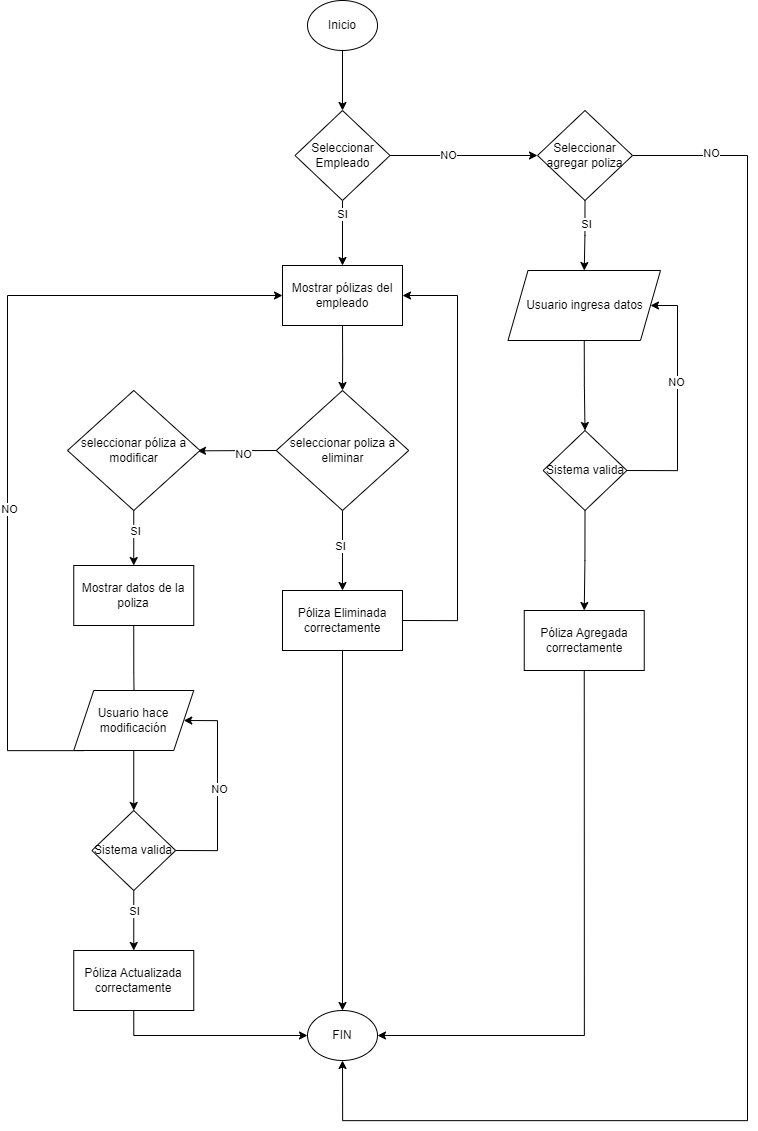

The diagram above was exported from draw.io. Its source (the exported page's mxGraphModel, read from the mxfile embedded in the PNG):
<mxGraphModel dx="2770" dy="1923" grid="1" gridSize="10" guides="1" tooltips="1" connect="1" arrows="1" fold="1" page="1" pageScale="1" pageWidth="827" pageHeight="1169" math="0" shadow="0">
  <root>
    <mxCell id="0" />
    <mxCell id="1" parent="0" />
    <mxCell id="mQViDkhqGbuPm0V6vBv9-40" value="Inicio" style="ellipse;whiteSpace=wrap;html=1;" vertex="1" parent="1">
      <mxGeometry x="1140" y="24" width="70" height="50" as="geometry" />
    </mxCell>
    <mxCell id="mQViDkhqGbuPm0V6vBv9-41" value="" style="endArrow=classic;html=1;rounded=0;entryX=0.5;entryY=0;entryDx=0;entryDy=0;" edge="1" parent="1">
      <mxGeometry width="50" height="50" relative="1" as="geometry">
        <mxPoint x="1175" y="74" as="sourcePoint" />
        <mxPoint x="1175" y="134" as="targetPoint" />
      </mxGeometry>
    </mxCell>
    <mxCell id="mQViDkhqGbuPm0V6vBv9-44" style="edgeStyle=orthogonalEdgeStyle;rounded=0;orthogonalLoop=1;jettySize=auto;html=1;exitX=0.5;exitY=1;exitDx=0;exitDy=0;entryX=0.5;entryY=0;entryDx=0;entryDy=0;" edge="1" parent="1" source="mQViDkhqGbuPm0V6vBv9-43" target="mQViDkhqGbuPm0V6vBv9-45">
      <mxGeometry relative="1" as="geometry">
        <mxPoint x="1175" y="284" as="targetPoint" />
      </mxGeometry>
    </mxCell>
    <mxCell id="mQViDkhqGbuPm0V6vBv9-46" value="SI" style="edgeLabel;html=1;align=center;verticalAlign=middle;resizable=0;points=[];" vertex="1" connectable="0" parent="mQViDkhqGbuPm0V6vBv9-44">
      <mxGeometry x="-0.6148" y="-1" relative="1" as="geometry">
        <mxPoint y="1" as="offset" />
      </mxGeometry>
    </mxCell>
    <mxCell id="mQViDkhqGbuPm0V6vBv9-49" style="edgeStyle=orthogonalEdgeStyle;rounded=0;orthogonalLoop=1;jettySize=auto;html=1;exitX=1;exitY=0.5;exitDx=0;exitDy=0;entryX=0;entryY=0.5;entryDx=0;entryDy=0;" edge="1" parent="1" source="mQViDkhqGbuPm0V6vBv9-43" target="mQViDkhqGbuPm0V6vBv9-48">
      <mxGeometry relative="1" as="geometry" />
    </mxCell>
    <mxCell id="mQViDkhqGbuPm0V6vBv9-50" value="NO" style="edgeLabel;html=1;align=center;verticalAlign=middle;resizable=0;points=[];" vertex="1" connectable="0" parent="mQViDkhqGbuPm0V6vBv9-49">
      <mxGeometry x="-0.2361" y="1" relative="1" as="geometry">
        <mxPoint as="offset" />
      </mxGeometry>
    </mxCell>
    <mxCell id="mQViDkhqGbuPm0V6vBv9-43" value="Seleccionar Empleado" style="rhombus;whiteSpace=wrap;html=1;" vertex="1" parent="1">
      <mxGeometry x="1127.5" y="134" width="95" height="90" as="geometry" />
    </mxCell>
    <mxCell id="mQViDkhqGbuPm0V6vBv9-51" style="edgeStyle=orthogonalEdgeStyle;rounded=0;orthogonalLoop=1;jettySize=auto;html=1;exitX=0.5;exitY=1;exitDx=0;exitDy=0;" edge="1" parent="1" source="mQViDkhqGbuPm0V6vBv9-45">
      <mxGeometry relative="1" as="geometry">
        <mxPoint x="1175" y="414" as="targetPoint" />
      </mxGeometry>
    </mxCell>
    <mxCell id="mQViDkhqGbuPm0V6vBv9-45" value="Mostrar pólizas del empleado" style="rounded=0;whiteSpace=wrap;html=1;" vertex="1" parent="1">
      <mxGeometry x="1115" y="289" width="120" height="60" as="geometry" />
    </mxCell>
    <mxCell id="mQViDkhqGbuPm0V6vBv9-78" style="edgeStyle=orthogonalEdgeStyle;rounded=0;orthogonalLoop=1;jettySize=auto;html=1;exitX=0.5;exitY=1;exitDx=0;exitDy=0;entryX=0.5;entryY=0;entryDx=0;entryDy=0;" edge="1" parent="1" source="mQViDkhqGbuPm0V6vBv9-48" target="mQViDkhqGbuPm0V6vBv9-77">
      <mxGeometry relative="1" as="geometry" />
    </mxCell>
    <mxCell id="mQViDkhqGbuPm0V6vBv9-79" value="SI&lt;br&gt;" style="edgeLabel;html=1;align=center;verticalAlign=middle;resizable=0;points=[];" vertex="1" connectable="0" parent="mQViDkhqGbuPm0V6vBv9-78">
      <mxGeometry x="-0.3754" relative="1" as="geometry">
        <mxPoint as="offset" />
      </mxGeometry>
    </mxCell>
    <mxCell id="mQViDkhqGbuPm0V6vBv9-80" style="edgeStyle=orthogonalEdgeStyle;rounded=0;orthogonalLoop=1;jettySize=auto;html=1;exitX=1;exitY=0.5;exitDx=0;exitDy=0;entryX=0.5;entryY=1;entryDx=0;entryDy=0;" edge="1" parent="1" source="mQViDkhqGbuPm0V6vBv9-48" target="mQViDkhqGbuPm0V6vBv9-74">
      <mxGeometry relative="1" as="geometry">
        <Array as="points">
          <mxPoint x="1580" y="179" />
          <mxPoint x="1580" y="1144" />
          <mxPoint x="1175" y="1144" />
        </Array>
      </mxGeometry>
    </mxCell>
    <mxCell id="mQViDkhqGbuPm0V6vBv9-89" value="NO&lt;br&gt;" style="edgeLabel;html=1;align=center;verticalAlign=middle;resizable=0;points=[];" vertex="1" connectable="0" parent="mQViDkhqGbuPm0V6vBv9-80">
      <mxGeometry x="-0.8994" y="3" relative="1" as="geometry">
        <mxPoint as="offset" />
      </mxGeometry>
    </mxCell>
    <mxCell id="mQViDkhqGbuPm0V6vBv9-48" value="Seleccionar agregar poliza" style="rhombus;whiteSpace=wrap;html=1;" vertex="1" parent="1">
      <mxGeometry x="1370" y="134" width="95" height="90" as="geometry" />
    </mxCell>
    <mxCell id="mQViDkhqGbuPm0V6vBv9-53" style="edgeStyle=orthogonalEdgeStyle;rounded=0;orthogonalLoop=1;jettySize=auto;html=1;exitX=0.5;exitY=1;exitDx=0;exitDy=0;entryX=0.5;entryY=0;entryDx=0;entryDy=0;" edge="1" parent="1" source="mQViDkhqGbuPm0V6vBv9-52" target="mQViDkhqGbuPm0V6vBv9-54">
      <mxGeometry relative="1" as="geometry">
        <mxPoint x="1175" y="584" as="targetPoint" />
      </mxGeometry>
    </mxCell>
    <mxCell id="mQViDkhqGbuPm0V6vBv9-55" value="SI&lt;br&gt;" style="edgeLabel;html=1;align=center;verticalAlign=middle;resizable=0;points=[];" vertex="1" connectable="0" parent="mQViDkhqGbuPm0V6vBv9-53">
      <mxGeometry x="-0.1664" y="-3" relative="1" as="geometry">
        <mxPoint as="offset" />
      </mxGeometry>
    </mxCell>
    <mxCell id="mQViDkhqGbuPm0V6vBv9-56" style="edgeStyle=orthogonalEdgeStyle;rounded=0;orthogonalLoop=1;jettySize=auto;html=1;exitX=0;exitY=0.5;exitDx=0;exitDy=0;" edge="1" parent="1" source="mQViDkhqGbuPm0V6vBv9-52">
      <mxGeometry relative="1" as="geometry">
        <mxPoint x="1030" y="474.33333333333326" as="targetPoint" />
      </mxGeometry>
    </mxCell>
    <mxCell id="mQViDkhqGbuPm0V6vBv9-57" value="NO" style="edgeLabel;html=1;align=center;verticalAlign=middle;resizable=0;points=[];" vertex="1" connectable="0" parent="mQViDkhqGbuPm0V6vBv9-56">
      <mxGeometry x="-0.1701" y="2" relative="1" as="geometry">
        <mxPoint as="offset" />
      </mxGeometry>
    </mxCell>
    <mxCell id="mQViDkhqGbuPm0V6vBv9-52" value="seleccionar poliza a eliminar" style="rhombus;whiteSpace=wrap;html=1;" vertex="1" parent="1">
      <mxGeometry x="1108.75" y="414" width="132.5" height="120" as="geometry" />
    </mxCell>
    <mxCell id="mQViDkhqGbuPm0V6vBv9-59" style="edgeStyle=orthogonalEdgeStyle;rounded=0;orthogonalLoop=1;jettySize=auto;html=1;exitX=1;exitY=0.5;exitDx=0;exitDy=0;entryX=1;entryY=0.5;entryDx=0;entryDy=0;" edge="1" parent="1" source="mQViDkhqGbuPm0V6vBv9-54" target="mQViDkhqGbuPm0V6vBv9-45">
      <mxGeometry relative="1" as="geometry">
        <Array as="points">
          <mxPoint x="1290" y="644" />
          <mxPoint x="1290" y="319" />
        </Array>
      </mxGeometry>
    </mxCell>
    <mxCell id="mQViDkhqGbuPm0V6vBv9-76" style="edgeStyle=orthogonalEdgeStyle;rounded=0;orthogonalLoop=1;jettySize=auto;html=1;exitX=0.5;exitY=1;exitDx=0;exitDy=0;" edge="1" parent="1" source="mQViDkhqGbuPm0V6vBv9-54" target="mQViDkhqGbuPm0V6vBv9-74">
      <mxGeometry relative="1" as="geometry" />
    </mxCell>
    <mxCell id="mQViDkhqGbuPm0V6vBv9-54" value="Póliza Eliminada correctamente" style="whiteSpace=wrap;html=1;" vertex="1" parent="1">
      <mxGeometry x="1115" y="614" width="120" height="60" as="geometry" />
    </mxCell>
    <mxCell id="mQViDkhqGbuPm0V6vBv9-60" style="edgeStyle=orthogonalEdgeStyle;rounded=0;orthogonalLoop=1;jettySize=auto;html=1;exitX=0.5;exitY=1;exitDx=0;exitDy=0;entryX=0.5;entryY=0;entryDx=0;entryDy=0;" edge="1" parent="1" source="mQViDkhqGbuPm0V6vBv9-58" target="mQViDkhqGbuPm0V6vBv9-61">
      <mxGeometry relative="1" as="geometry">
        <mxPoint x="966.8461538461538" y="594" as="targetPoint" />
      </mxGeometry>
    </mxCell>
    <mxCell id="mQViDkhqGbuPm0V6vBv9-64" value="SI" style="edgeLabel;html=1;align=center;verticalAlign=middle;resizable=0;points=[];" vertex="1" connectable="0" parent="mQViDkhqGbuPm0V6vBv9-60">
      <mxGeometry x="-0.2395" relative="1" as="geometry">
        <mxPoint as="offset" />
      </mxGeometry>
    </mxCell>
    <mxCell id="mQViDkhqGbuPm0V6vBv9-58" value="seleccionar póliza a modificar" style="rhombus;whiteSpace=wrap;html=1;" vertex="1" parent="1">
      <mxGeometry x="900" y="414" width="132.5" height="120" as="geometry" />
    </mxCell>
    <mxCell id="mQViDkhqGbuPm0V6vBv9-65" style="edgeStyle=orthogonalEdgeStyle;rounded=0;orthogonalLoop=1;jettySize=auto;html=1;exitX=0.5;exitY=1;exitDx=0;exitDy=0;" edge="1" parent="1" source="mQViDkhqGbuPm0V6vBv9-61">
      <mxGeometry relative="1" as="geometry">
        <mxPoint x="966.8461538461538" y="744" as="targetPoint" />
      </mxGeometry>
    </mxCell>
    <mxCell id="mQViDkhqGbuPm0V6vBv9-61" value="Mostrar datos de la poliza" style="whiteSpace=wrap;html=1;" vertex="1" parent="1">
      <mxGeometry x="906.25" y="589" width="120" height="60" as="geometry" />
    </mxCell>
    <mxCell id="mQViDkhqGbuPm0V6vBv9-75" style="edgeStyle=orthogonalEdgeStyle;rounded=0;orthogonalLoop=1;jettySize=auto;html=1;exitX=0.5;exitY=1;exitDx=0;exitDy=0;" edge="1" parent="1" source="mQViDkhqGbuPm0V6vBv9-67" target="mQViDkhqGbuPm0V6vBv9-74">
      <mxGeometry relative="1" as="geometry" />
    </mxCell>
    <mxCell id="mQViDkhqGbuPm0V6vBv9-67" value="Póliza Actualizada correctamente" style="whiteSpace=wrap;html=1;" vertex="1" parent="1">
      <mxGeometry x="906.25" y="974" width="120" height="60" as="geometry" />
    </mxCell>
    <mxCell id="mQViDkhqGbuPm0V6vBv9-71" style="edgeStyle=orthogonalEdgeStyle;rounded=0;orthogonalLoop=1;jettySize=auto;html=1;exitX=0;exitY=0.5;exitDx=0;exitDy=0;entryX=0;entryY=0.5;entryDx=0;entryDy=0;" edge="1" parent="1" source="mQViDkhqGbuPm0V6vBv9-68" target="mQViDkhqGbuPm0V6vBv9-45">
      <mxGeometry relative="1" as="geometry">
        <Array as="points">
          <mxPoint x="840" y="774" />
          <mxPoint x="840" y="319" />
        </Array>
      </mxGeometry>
    </mxCell>
    <mxCell id="mQViDkhqGbuPm0V6vBv9-72" value="NO" style="edgeLabel;html=1;align=center;verticalAlign=middle;resizable=0;points=[];" vertex="1" connectable="0" parent="mQViDkhqGbuPm0V6vBv9-71">
      <mxGeometry x="-0.1681" y="-1" relative="1" as="geometry">
        <mxPoint as="offset" />
      </mxGeometry>
    </mxCell>
    <mxCell id="mQViDkhqGbuPm0V6vBv9-82" style="edgeStyle=orthogonalEdgeStyle;rounded=0;orthogonalLoop=1;jettySize=auto;html=1;exitX=0.5;exitY=1;exitDx=0;exitDy=0;entryX=0.5;entryY=0;entryDx=0;entryDy=0;" edge="1" parent="1" source="mQViDkhqGbuPm0V6vBv9-68" target="mQViDkhqGbuPm0V6vBv9-81">
      <mxGeometry relative="1" as="geometry" />
    </mxCell>
    <mxCell id="mQViDkhqGbuPm0V6vBv9-68" value="Usuario hace modificación" style="shape=parallelogram;perimeter=parallelogramPerimeter;whiteSpace=wrap;html=1;fixedSize=1;rounded=0;" vertex="1" parent="1">
      <mxGeometry x="906.25" y="714" width="120" height="60" as="geometry" />
    </mxCell>
    <mxCell id="mQViDkhqGbuPm0V6vBv9-74" value="FIN" style="ellipse;whiteSpace=wrap;html=1;rounded=0;strokeColor=default;fontFamily=Helvetica;fontSize=12;fontColor=default;fillColor=default;" vertex="1" parent="1">
      <mxGeometry x="1140" y="1034" width="70" height="50" as="geometry" />
    </mxCell>
    <mxCell id="mQViDkhqGbuPm0V6vBv9-91" style="edgeStyle=orthogonalEdgeStyle;rounded=0;orthogonalLoop=1;jettySize=auto;html=1;exitX=0.5;exitY=1;exitDx=0;exitDy=0;entryX=0.5;entryY=0;entryDx=0;entryDy=0;" edge="1" parent="1" source="mQViDkhqGbuPm0V6vBv9-77" target="mQViDkhqGbuPm0V6vBv9-90">
      <mxGeometry relative="1" as="geometry" />
    </mxCell>
    <mxCell id="mQViDkhqGbuPm0V6vBv9-77" value="Usuario ingresa datos" style="shape=parallelogram;perimeter=parallelogramPerimeter;whiteSpace=wrap;html=1;fixedSize=1;rounded=0;" vertex="1" parent="1">
      <mxGeometry x="1340.5" y="294" width="152.5" height="70" as="geometry" />
    </mxCell>
    <mxCell id="mQViDkhqGbuPm0V6vBv9-83" value="" style="edgeStyle=orthogonalEdgeStyle;rounded=0;orthogonalLoop=1;jettySize=auto;html=1;" edge="1" parent="1" source="mQViDkhqGbuPm0V6vBv9-81" target="mQViDkhqGbuPm0V6vBv9-67">
      <mxGeometry relative="1" as="geometry" />
    </mxCell>
    <mxCell id="mQViDkhqGbuPm0V6vBv9-84" value="SI&lt;br&gt;" style="edgeLabel;html=1;align=center;verticalAlign=middle;resizable=0;points=[];" vertex="1" connectable="0" parent="mQViDkhqGbuPm0V6vBv9-83">
      <mxGeometry x="-0.3291" y="-1" relative="1" as="geometry">
        <mxPoint as="offset" />
      </mxGeometry>
    </mxCell>
    <mxCell id="mQViDkhqGbuPm0V6vBv9-87" style="edgeStyle=orthogonalEdgeStyle;rounded=0;orthogonalLoop=1;jettySize=auto;html=1;exitX=1;exitY=0.5;exitDx=0;exitDy=0;entryX=1;entryY=0.5;entryDx=0;entryDy=0;" edge="1" parent="1" source="mQViDkhqGbuPm0V6vBv9-81" target="mQViDkhqGbuPm0V6vBv9-68">
      <mxGeometry relative="1" as="geometry">
        <Array as="points">
          <mxPoint x="1050" y="874" />
          <mxPoint x="1050" y="744" />
        </Array>
      </mxGeometry>
    </mxCell>
    <mxCell id="mQViDkhqGbuPm0V6vBv9-88" value="NO" style="edgeLabel;html=1;align=center;verticalAlign=middle;resizable=0;points=[];" vertex="1" connectable="0" parent="mQViDkhqGbuPm0V6vBv9-87">
      <mxGeometry x="0.0248" y="-1" relative="1" as="geometry">
        <mxPoint y="1" as="offset" />
      </mxGeometry>
    </mxCell>
    <mxCell id="mQViDkhqGbuPm0V6vBv9-81" value="Sistema valida" style="rhombus;whiteSpace=wrap;html=1;" vertex="1" parent="1">
      <mxGeometry x="924.38" y="834" width="83.75" height="80" as="geometry" />
    </mxCell>
    <mxCell id="mQViDkhqGbuPm0V6vBv9-92" style="edgeStyle=orthogonalEdgeStyle;rounded=0;orthogonalLoop=1;jettySize=auto;html=1;exitX=0.5;exitY=1;exitDx=0;exitDy=0;entryX=0.5;entryY=0;entryDx=0;entryDy=0;" edge="1" parent="1" source="mQViDkhqGbuPm0V6vBv9-90" target="mQViDkhqGbuPm0V6vBv9-93">
      <mxGeometry relative="1" as="geometry">
        <mxPoint x="1417.5652173913045" y="634" as="targetPoint" />
      </mxGeometry>
    </mxCell>
    <mxCell id="mQViDkhqGbuPm0V6vBv9-95" style="edgeStyle=orthogonalEdgeStyle;rounded=0;orthogonalLoop=1;jettySize=auto;html=1;exitX=1;exitY=0.5;exitDx=0;exitDy=0;entryX=1;entryY=0.5;entryDx=0;entryDy=0;" edge="1" parent="1" source="mQViDkhqGbuPm0V6vBv9-90" target="mQViDkhqGbuPm0V6vBv9-77">
      <mxGeometry relative="1" as="geometry">
        <Array as="points">
          <mxPoint x="1510" y="494" />
          <mxPoint x="1510" y="329" />
        </Array>
      </mxGeometry>
    </mxCell>
    <mxCell id="mQViDkhqGbuPm0V6vBv9-96" value="NO" style="edgeLabel;html=1;align=center;verticalAlign=middle;resizable=0;points=[];" vertex="1" connectable="0" parent="mQViDkhqGbuPm0V6vBv9-95">
      <mxGeometry x="0.1617" y="2" relative="1" as="geometry">
        <mxPoint as="offset" />
      </mxGeometry>
    </mxCell>
    <mxCell id="mQViDkhqGbuPm0V6vBv9-90" value="Sistema valida" style="rhombus;whiteSpace=wrap;html=1;" vertex="1" parent="1">
      <mxGeometry x="1375.63" y="454" width="83.75" height="80" as="geometry" />
    </mxCell>
    <mxCell id="mQViDkhqGbuPm0V6vBv9-94" style="edgeStyle=orthogonalEdgeStyle;rounded=0;orthogonalLoop=1;jettySize=auto;html=1;exitX=0.5;exitY=1;exitDx=0;exitDy=0;entryX=1;entryY=0.5;entryDx=0;entryDy=0;" edge="1" parent="1" source="mQViDkhqGbuPm0V6vBv9-93" target="mQViDkhqGbuPm0V6vBv9-74">
      <mxGeometry relative="1" as="geometry" />
    </mxCell>
    <mxCell id="mQViDkhqGbuPm0V6vBv9-93" value="Póliza Agregada correctamente" style="whiteSpace=wrap;html=1;" vertex="1" parent="1">
      <mxGeometry x="1356.75" y="634" width="120" height="60" as="geometry" />
    </mxCell>
  </root>
</mxGraphModel>